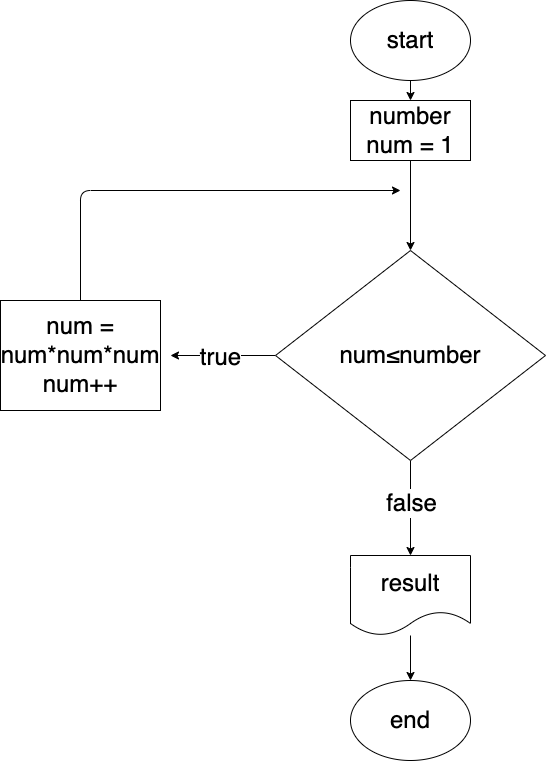

The diagram above was exported from draw.io. Its source (the exported page's mxGraphModel, read from the mxfile embedded in the PNG):
<mxGraphModel dx="1997" dy="488" grid="1" gridSize="10" guides="1" tooltips="1" connect="1" arrows="1" fold="1" page="1" pageScale="1" pageWidth="827" pageHeight="1169" math="0" shadow="0">
  <root>
    <mxCell id="0" />
    <mxCell id="1" parent="0" />
    <mxCell id="11" style="edgeStyle=none;html=1;entryX=0.5;entryY=0;entryDx=0;entryDy=0;fontSize=24;" edge="1" parent="1" source="2" target="3">
      <mxGeometry relative="1" as="geometry" />
    </mxCell>
    <mxCell id="2" value="&lt;font style=&quot;font-size: 24px&quot;&gt;start&lt;/font&gt;" style="ellipse;whiteSpace=wrap;html=1;" vertex="1" parent="1">
      <mxGeometry x="340" y="30" width="120" height="80" as="geometry" />
    </mxCell>
    <mxCell id="12" style="edgeStyle=none;html=1;entryX=0.5;entryY=0;entryDx=0;entryDy=0;fontSize=24;" edge="1" parent="1" source="3" target="4">
      <mxGeometry relative="1" as="geometry" />
    </mxCell>
    <mxCell id="3" value="number&lt;br&gt;num = 1" style="rounded=0;whiteSpace=wrap;html=1;fontSize=24;" vertex="1" parent="1">
      <mxGeometry x="340" y="130" width="120" height="60" as="geometry" />
    </mxCell>
    <mxCell id="19" style="edgeStyle=none;html=1;fontSize=24;" edge="1" parent="1" source="4" target="5">
      <mxGeometry relative="1" as="geometry" />
    </mxCell>
    <mxCell id="20" value="false" style="edgeLabel;html=1;align=center;verticalAlign=middle;resizable=0;points=[];fontSize=24;" vertex="1" connectable="0" parent="19">
      <mxGeometry x="-0.1263" relative="1" as="geometry">
        <mxPoint as="offset" />
      </mxGeometry>
    </mxCell>
    <mxCell id="22" style="edgeStyle=none;html=1;fontSize=24;" edge="1" parent="1" source="4">
      <mxGeometry relative="1" as="geometry">
        <mxPoint x="160" y="385" as="targetPoint" />
      </mxGeometry>
    </mxCell>
    <mxCell id="23" value="true" style="edgeLabel;html=1;align=center;verticalAlign=middle;resizable=0;points=[];fontSize=24;" vertex="1" connectable="0" parent="22">
      <mxGeometry x="0.0667" y="1" relative="1" as="geometry">
        <mxPoint as="offset" />
      </mxGeometry>
    </mxCell>
    <mxCell id="4" value="num≤number" style="rhombus;whiteSpace=wrap;html=1;fontSize=24;" vertex="1" parent="1">
      <mxGeometry x="265" y="280" width="270" height="210" as="geometry" />
    </mxCell>
    <mxCell id="21" style="edgeStyle=none;html=1;fontSize=24;" edge="1" parent="1" source="5" target="18">
      <mxGeometry relative="1" as="geometry" />
    </mxCell>
    <mxCell id="5" value="result" style="shape=document;whiteSpace=wrap;html=1;boundedLbl=1;fontSize=24;" vertex="1" parent="1">
      <mxGeometry x="340" y="585" width="120" height="80" as="geometry" />
    </mxCell>
    <mxCell id="24" style="edgeStyle=none;html=1;fontSize=24;" edge="1" parent="1" source="6">
      <mxGeometry relative="1" as="geometry">
        <mxPoint x="390" y="220" as="targetPoint" />
        <Array as="points">
          <mxPoint x="70" y="220" />
        </Array>
      </mxGeometry>
    </mxCell>
    <mxCell id="6" value="num = num*num*num&lt;br&gt;num++" style="rounded=0;whiteSpace=wrap;html=1;fontSize=24;" vertex="1" parent="1">
      <mxGeometry x="-10" y="330" width="160" height="110" as="geometry" />
    </mxCell>
    <mxCell id="18" value="end" style="ellipse;whiteSpace=wrap;html=1;fontSize=24;" vertex="1" parent="1">
      <mxGeometry x="340" y="710" width="120" height="80" as="geometry" />
    </mxCell>
  </root>
</mxGraphModel>